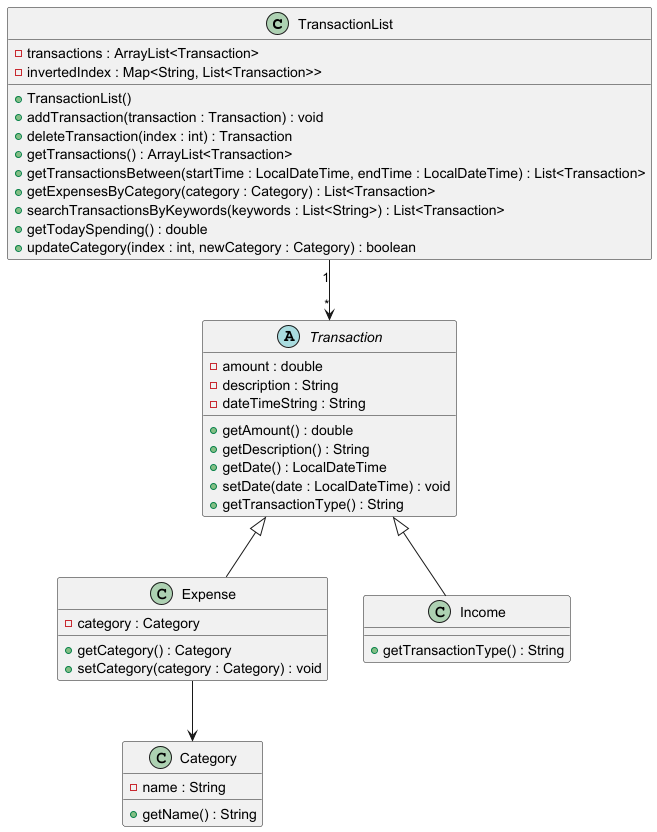

The diagram above was rendered by PlantUML. Its source (embedded in the PNG):
@startuml
class TransactionList {
    - transactions : ArrayList<Transaction>
    - invertedIndex : Map<String, List<Transaction>>

    + TransactionList()
    + addTransaction(transaction : Transaction) : void
    + deleteTransaction(index : int) : Transaction
    + getTransactions() : ArrayList<Transaction>
    + getTransactionsBetween(startTime : LocalDateTime, endTime : LocalDateTime) : List<Transaction>
    + getExpensesByCategory(category : Category) : List<Transaction>
    + searchTransactionsByKeywords(keywords : List<String>) : List<Transaction>
    + getTodaySpending() : double
    + updateCategory(index : int, newCategory : Category) : boolean
}

abstract class Transaction {
    - amount : double
    - description : String
    - dateTimeString : String

    + getAmount() : double
    + getDescription() : String
    + getDate() : LocalDateTime
    + setDate(date : LocalDateTime) : void
    + getTransactionType() : String
}

class Expense extends Transaction {
    - category : Category

    + getCategory() : Category
    + setCategory(category : Category) : void
}

class Income extends Transaction {
    + getTransactionType() : String
}

class Category {
    - name : String

    + getName() : String
}

TransactionList "1" --> "*" Transaction

Expense --> Category

@enduml